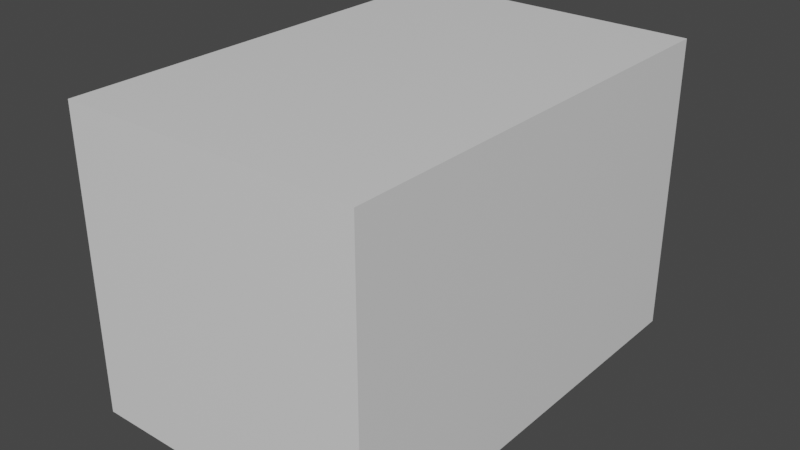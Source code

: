 # Source: cuboid.blend  (saved by Blender 3.2.14; exported with 4.5.12 LTS)
import bpy
from mathutils import Matrix  # noqa: F401  (used for matrix-valued properties, if any)

bpy.ops.wm.read_factory_settings(use_empty=True)
scene = bpy.context.scene
scene.name = 'Scene'

# ---- collections
col_collection = bpy.data.collections.new('Collection'); scene.collection.children.link(col_collection)

# ---- materials (node trees are filled in below, after node groups)
mat_material = bpy.data.materials.new('Material')
mat_material.alpha_threshold = 0.0
mat_material.use_transparent_shadow = False
mat_material.line_color = (0.0, 0.0, 0.0, 1.0)

# ---- material node trees
mat_material.use_nodes = True; mat_material.node_tree.nodes.clear()
_N = mat_material.node_tree.nodes; _L = mat_material.node_tree.links
n0 = _N.new('ShaderNodeOutputMaterial'); n0.name = 'Material Output'; n0.location = (300, 300)
n1 = _N.new('ShaderNodeBsdfPrincipled'); n1.name = 'Principled BSDF'; n1.location = (10, 300)
n1.distribution = 'GGX'
n1.subsurface_method = 'RANDOM_WALK_SKIN'
n1.inputs[2].default_value = 0.4
n1.inputs[3].default_value = 1.45
n1.inputs[27].default_value = (0.0, 0.0, 0.0, 1.0)
n1.inputs[28].default_value = 1.0
_L.new(n1.outputs[0], n0.inputs[0])
n0.is_active_output = True

# ---- world
world_world = bpy.data.worlds.new('World'); scene.world = world_world
world_world.use_nodes = True; world_world.node_tree.nodes.clear()
_N = world_world.node_tree.nodes; _L = world_world.node_tree.links
n0 = _N.new('ShaderNodeOutputWorld'); n0.name = 'World Output'; n0.location = (300, 300)
n1 = _N.new('ShaderNodeBackground'); n1.name = 'Background'; n1.location = (10, 300)
n1.inputs[0].default_value = (0.05088, 0.05088, 0.05088, 1.0)
_L.new(n1.outputs[0], n0.inputs[0])
n0.is_active_output = True
world_world.color = (0.05088, 0.05088, 0.05088)
world_world.use_sun_shadow = False
world_world.sun_shadow_jitter_overblur = 0.0

# ---- meshes
me_cube = bpy.data.meshes.new('Cube')
me_cube.from_pydata([(0.3, 0.45, 0.6), (0.3, 0.45, -2.98e-08), (0.3, -0.45, 0.6), (0.3, -0.45, -2.98e-08), (-0.3, 0.45, 0.6), (-0.3, 0.45, -2.98e-08), (-0.3, -0.45, 0.6), (-0.3, -0.45, -2.98e-08)], [], [(0, 4, 6, 2), (3, 2, 6, 7), (7, 6, 4, 5), (5, 1, 3, 7), (1, 0, 2, 3), (5, 4, 0, 1)])
_uv = me_cube.uv_layers.new(name='UVMap')
_uv.uv.foreach_set('vector', [0.625, 0.5, 0.875, 0.5, 0.875, 0.75, 0.625, 0.75, 0.375, 0.75, 0.625, 0.75, 0.625, 1.0, 0.375, 1.0, 0.375, 0.0, 0.625, 0.0, 0.625, 0.25, 0.375, 0.25, 0.125, 0.5, 0.375, 0.5, 0.375, 0.75, 0.125, 0.75, 0.375, 0.5, 0.625, 0.5, 0.625, 0.75, 0.375, 0.75, 0.375, 0.25, 0.625, 0.25, 0.625, 0.5, 0.375, 0.5])
me_cube.materials.append(mat_material)
me_cube.use_mirror_vertex_groups = False
me_cube.update()

# ---- objects
ob_cube = bpy.data.objects.new('Cube', me_cube)

# ---- transforms, parenting, visibility, modifiers, constraints
ob_cube.location = (0.0, 0.0, 0.0)
ob_cube.lock_rotations_4d = False
ob_cube.empty_display_type = 'ARROWS'
ob_cube.lineart.crease_threshold = 0.0

# ---- collection membership
col_collection.objects.link(ob_cube)

# ---- scene / render settings (as saved in the file)
scene.frame_start = 1; scene.frame_end = 250; scene.frame_set(1)
scene.render.engine = 'BLENDER_EEVEE_NEXT'
scene.cycles.sampling_pattern = 'TABULATED_SOBOL'
scene.cycles.use_light_tree = False
scene.view_settings.view_transform = 'Filmic'
bpy.context.view_layer.update()

# ---- added for rendering (the .blend has no active camera and no usable light): camera, sun
cam_auto = bpy.data.cameras.new('AutoCamera')
cam_auto.lens = 50.0
cam_auto.sensor_width = 36.0
cam_auto.clip_end = 1000.0
ob_auto_camera = bpy.data.objects.new('AutoCamera', cam_auto)
scene.collection.objects.link(ob_auto_camera)
ob_auto_camera.location = (1.14444, -1.37333, 1.21555)
ob_auto_camera.rotation_euler = (1.09748, -7.21219e-08, 0.694738)
scene.camera = ob_auto_camera
light_auto_sun = bpy.data.lights.new('AutoSun', 'SUN')
light_auto_sun.energy = 3.0
light_auto_sun.angle = 0.0523599
ob_auto_sun = bpy.data.objects.new('AutoSun', light_auto_sun)
scene.collection.objects.link(ob_auto_sun)
ob_auto_sun.rotation_euler = (0.872665, 0.174533, 0.523599)
bpy.context.view_layer.update()
